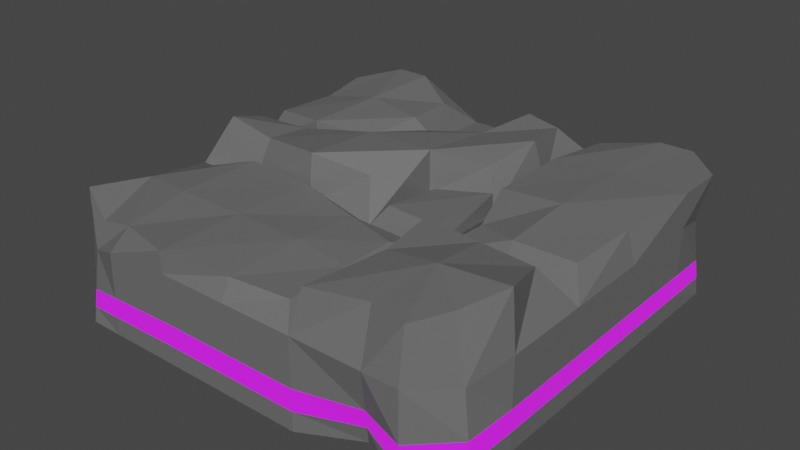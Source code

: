 # Source: load_rock.blend  (saved by Blender 3.3.6; exported with 4.5.12 LTS)
import bpy
from mathutils import Matrix  # noqa: F401  (used for matrix-valued properties, if any)

bpy.ops.wm.read_factory_settings(use_empty=True)
scene = bpy.context.scene
scene.name = 'Scene'

# ---- collections
col_collection = bpy.data.collections.new('Collection'); scene.collection.children.link(col_collection)

# ---- materials (node trees are filled in below, after node groups)
mat_part_a = bpy.data.materials.new('Part_A')
mat_part_a.use_transparent_shadow = False
mat_part_b = bpy.data.materials.new('Part_B')
mat_part_b.use_transparent_shadow = False

# ---- material node trees
mat_part_a.use_nodes = True; mat_part_a.node_tree.nodes.clear()
_N = mat_part_a.node_tree.nodes; _L = mat_part_a.node_tree.links
n0 = _N.new('ShaderNodeBsdfPrincipled'); n0.name = 'Principled BSDF'; n0.location = (10, 300)
n0.distribution = 'GGX'
n0.subsurface_method = 'RANDOM_WALK_SKIN'
n0.inputs[0].default_value = (0.1448, 0.1448, 0.1448, 1.0)
n0.inputs[3].default_value = 1.45
n0.inputs[27].default_value = (0.0, 0.0, 0.0, 1.0)
n0.inputs[28].default_value = 1.0
n1 = _N.new('ShaderNodeOutputMaterial'); n1.name = 'Material Output'; n1.location = (300, 300)
_L.new(n0.outputs[0], n1.inputs[0])
n1.is_active_output = True
mat_part_b.use_nodes = True; mat_part_b.node_tree.nodes.clear()
_N = mat_part_b.node_tree.nodes; _L = mat_part_b.node_tree.links
n0 = _N.new('ShaderNodeBsdfPrincipled'); n0.name = 'Principled BSDF'; n0.location = (10, 300)
n0.distribution = 'GGX'
n0.subsurface_method = 'RANDOM_WALK_SKIN'
n0.inputs[0].default_value = (0.1782, 0.0009353, 0.8, 1.0)
n0.inputs[3].default_value = 1.45
n0.inputs[27].default_value = (0.6051, 0.01024, 0.6441, 1.0)
n0.inputs[28].default_value = 1.0
n1 = _N.new('ShaderNodeOutputMaterial'); n1.name = 'Material Output'; n1.location = (300, 300)
_L.new(n0.outputs[0], n1.inputs[0])
n1.is_active_output = True

# ---- world
world_world = bpy.data.worlds.new('World'); scene.world = world_world
world_world.use_nodes = True; world_world.node_tree.nodes.clear()
_N = world_world.node_tree.nodes; _L = world_world.node_tree.links
n0 = _N.new('ShaderNodeOutputWorld'); n0.name = 'World Output'; n0.location = (300, 300)
n1 = _N.new('ShaderNodeBackground'); n1.name = 'Background'; n1.location = (10, 300)
n1.inputs[0].default_value = (0.05088, 0.05088, 0.05088, 1.0)
_L.new(n1.outputs[0], n0.inputs[0])
n0.is_active_output = True
world_world.color = (0.05088, 0.05088, 0.05088)
world_world.use_sun_shadow = False
world_world.sun_shadow_jitter_overblur = 0.0

# ---- meshes
me_001 = bpy.data.meshes.new('큐브.001')
me_001.from_pydata([(0.3393, 0.5094, -0.1767), (0.1703, 0.5094, -0.1767), (0.001253, 0.5094, -0.1767), (-0.1678, 0.5094, -0.1767), (-0.3368, 0.5094, -0.1767), (-0.3368, 0.5094, 0.683), (-0.1678, 0.5094, 0.683), (0.001253, 0.5094, 0.683), (0.1703, 0.5094, 0.683), (0.3393, 0.5094, 0.683), (-0.3368, -0.5048, -0.1767), (-0.1678, -0.5048, -0.1767), (0.001253, -0.5048, -0.1767), (0.1703, -0.5048, -0.1767), (0.325, -0.4718, -0.03704), (0.3393, -0.5048, 0.683), (0.1703, -0.5048, 0.683), (0.001253, -0.5048, 0.683), (-0.1678, -0.5048, 0.683), (-0.3307, -0.5048, 0.638), (-0.5059, 0.3066, -0.1767), (-0.5059, 0.1038, -0.1767), (-0.5059, -0.09908, -0.1767), (-0.5059, -0.3019, -0.1767), (-0.5059, -0.3019, 0.683), (-0.5059, -0.09908, 0.683), (-0.5059, 0.1038, 0.683), (-0.5059, 0.3066, 0.683), (0.5084, -0.3019, -0.1767), (0.5084, -0.09908, -0.1767), (0.5084, 0.1038, -0.1767), (0.5084, 0.3066, -0.1767), (0.5084, 0.3066, 0.683), (0.5084, 0.1038, 0.683), (0.5084, -0.09908, 0.683), (0.5084, -0.3019, 0.683), (0.1703, -0.09908, 0.683), (0.1703, 0.1038, 0.683), (0.3393, -0.09908, 0.683), (0.1703, 0.3066, 0.683), (0.1703, 0.1038, 0.683), (0.1703, -0.09908, 0.683), (0.1703, -0.3019, 0.683), (-0.04282, 0.3696, 0.8822), (0.001253, 0.1038, 0.683), (0.001253, -0.09908, 0.683), (0.3272, -0.4622, 1.139), (-0.1289, 0.2916, 0.8042), (-0.1678, 0.1038, 0.683), (-0.1678, -0.09908, 0.683), (0.02234, 0.4562, 1.042), (-0.3368, 0.1038, 0.683), (-0.3368, -0.09908, 0.683), (0.4975, -0.3009, 1.223), (-0.3368, 0.3066, -0.1767), (-0.3368, 0.1038, -0.1767), (-0.3368, -0.09908, -0.1767), (-0.3368, -0.3019, -0.1767), (-0.1678, 0.3066, -0.1767), (-0.1678, 0.1038, -0.1767), (-0.1678, -0.09908, -0.1767), (-0.1678, -0.3019, -0.1767), (0.001253, 0.3066, -0.1767), (0.001253, 0.1038, -0.1767), (0.001253, -0.09908, -0.1767), (0.001253, -0.3019, -0.1767), (0.1703, 0.3066, -0.1767), (0.1703, 0.1038, -0.1767), (0.1703, -0.09908, -0.1767), (0.1703, -0.3019, -0.1767), (0.3393, 0.3066, -0.1767), (0.3393, 0.1038, -0.1767), (0.3393, -0.09908, -0.1767), (0.3393, -0.3019, -0.1767), (-0.4654, 0.2846, 0.9483), (-0.3368, 0.5094, 1.035), (-0.2232, 0.4428, 0.9183), (-0.4733, 0.1319, 0.9667), (-0.198, 0.2976, 0.9718), (-0.223, 0.1575, 0.9199), (-0.3368, 0.3066, 1.035), (-0.3368, 0.1038, 1.035), (0.1091, 0.4439, 1.001), (-0.4707, -0.03376, 1.115), (-0.4657, 0.04676, 1.025), (0.1342, 0.3096, 1.074), (0.1183, 0.1663, 1.01), (0.0002967, 0.2973, 1.023), (-0.002782, 0.109, 1.104), (-0.0564, -0.02585, 0.9815), (-0.1125, 0.2403, 1.0), (-0.1642, 0.1007, 1.111), (-0.1678, -0.08737, 1.157), (-0.3359, 0.06543, 1.008), (-0.3368, -0.0465, 1.054), (0.3393, 0.5094, 1.018), (0.2132, 0.4641, 0.9326), (0.5084, 0.3066, 1.018), (0.4876, 0.1038, 0.9766), (0.4753, -0.059, 0.9444), (0.345, 0.3066, 1.007), (0.3393, 0.1038, 1.018), (0.3393, -0.07177, 0.9726), (0.1931, 0.3066, 0.9717), (0.1924, 0.1038, 0.9724), (0.2323, -0.02282, 0.8773), (0.001253, 0.1038, 0.683), (0.001253, -0.09908, 0.683), (-0.3172, -0.4625, 0.8415), (0.1334, -0.4603, 0.8484), (-0.002249, -0.4813, 0.8705), (-0.1678, -0.5048, 0.8951), (0.1259, -0.307, 0.8369), (0.001253, -0.3019, 0.8951), (-0.1678, -0.3019, 0.8951), (-0.3368, -0.3019, 0.8951), (-0.4681, -0.2823, 0.8477), (-0.4369, -0.1601, 0.8086), (0.1203, -0.1727, 0.8187), (-0.0001999, -0.1472, 0.8471), (-0.1678, -0.1087, 0.885), (-0.3368, -0.09908, 0.8951), (0.1703, 0.1038, 0.8951), (0.1604, -0.08242, 0.8777), (0.04571, 0.06565, 0.8393), (0.02904, -0.065, 0.8605), (0.1943, -0.4888, 1.104), (0.3413, -0.304, 1.182), (0.2168, -0.2954, 1.098), (0.453, -0.1657, 1.068), (0.3268, -0.1601, 1.086), (0.191, -0.1494, 1.097), (-0.4178, -0.5048, -0.1767), (-0.5059, -0.4167, -0.1767), (-0.4176, -0.4761, 0.4951), (-0.5059, -0.4167, 0.683), (-0.5059, 0.4214, -0.1767), (-0.4178, 0.5094, -0.1767), (-0.4808, 0.4135, 0.5478), (-0.4178, 0.5094, 0.683), (0.5084, -0.4167, -0.1767), (0.4203, -0.5048, -0.1767), (0.4845, -0.4095, 0.6001), (0.4203, -0.5048, 0.683), (0.4203, 0.5094, -0.1767), (0.5084, 0.4214, -0.1767), (0.4166, 0.4858, 0.5189), (0.4864, 0.4147, 0.5517), (0.4186, -0.4873, 1.162), (0.4549, -0.4007, 1.157), (-0.4178, 0.5094, 1.035), (-0.489, 0.415, 0.9773), (0.5084, 0.4214, 1.018), (0.4203, 0.5094, 1.018), (-0.5059, -0.4167, 0.8951), (-0.4136, -0.4518, 0.7439), (0.3281, -0.479, 0.1194), (0.1703, -0.5048, 0.01005), (0.001253, -0.5048, 0.01005), (-0.1678, -0.5048, 0.01005), (-0.3355, -0.5048, 0.0002788), (-0.3368, 0.5094, 0.01005), (-0.1678, 0.5094, 0.01005), (0.001253, 0.5094, 0.01005), (0.1703, 0.5094, 0.01005), (0.3393, 0.5094, 0.01005), (0.5084, 0.3066, 0.01005), (0.5084, 0.1038, 0.01005), (0.5084, -0.09908, 0.01005), (0.5084, -0.3019, 0.01005), (-0.5059, -0.3019, 0.01005), (-0.5059, -0.09908, 0.01005), (-0.5059, 0.1038, 0.01005), (-0.5059, 0.3066, 0.01005), (-0.4178, -0.4985, -0.03077), (-0.5059, -0.4167, 0.01005), (-0.4178, 0.5094, 0.01005), (-0.5004, 0.4197, -0.01932), (0.5036, 0.42, -0.01845), (0.4195, 0.5043, -0.02558), (0.4203, -0.5048, 0.01005), (0.5032, -0.4152, -0.007961), (-0.4177, -0.4916, 0.1314), (-0.4944, 0.4178, 0.1556), (0.4186, 0.4986, 0.1423), (0.4974, -0.4134, 0.1795), (0.3316, -0.4869, 0.2932), (0.1703, -0.5048, 0.2176), (0.001253, -0.5048, 0.2176), (-0.1678, -0.5048, 0.2176), (-0.334, -0.5048, 0.1969), (-0.3368, 0.5094, 0.2176), (-0.1678, 0.5094, 0.2176), (0.001253, 0.5094, 0.2176), (0.1703, 0.5094, 0.2176), (0.3393, 0.5094, 0.2176), (0.5084, 0.3066, 0.2176), (0.5084, 0.1038, 0.2176), (0.5084, -0.09908, 0.2176), (0.5084, -0.3019, 0.2176), (-0.5059, -0.3019, 0.2176), (-0.5059, -0.09908, 0.2176), (-0.5059, 0.1038, 0.2176), (-0.5059, 0.3066, 0.2176), (-0.5059, -0.4167, 0.2176), (-0.4178, 0.5094, 0.2176), (0.4983, 0.4183, 0.1574), (0.4203, -0.5048, 0.2176)], [], [(138, 27, 74, 151), (146, 9, 95, 153), (142, 35, 53, 149), (23, 57, 10, 132, 133), (199, 35, 142, 185), (42, 41, 118, 112), (16, 15, 46, 126), (15, 143, 148, 46), (45, 49, 120, 119), (37, 106, 124, 122), (18, 17, 110, 111), (134, 19, 108, 155), (57, 61, 11, 10), (61, 65, 12, 11), (65, 69, 13, 12), (69, 73, 14, 13), (73, 28, 140, 141, 14), (186, 15, 16, 187), (187, 16, 17, 188), (188, 17, 18, 189), (189, 18, 19, 190), (136, 137, 4, 54, 20), (191, 5, 6, 192), (192, 6, 7, 193), (193, 7, 8, 194), (194, 8, 9, 195), (1, 0, 70, 66), (66, 70, 71, 67), (67, 71, 72, 68), (68, 72, 73, 69), (2, 1, 66, 62), (62, 66, 67, 63), (63, 67, 68, 64), (64, 68, 69, 65), (3, 2, 62, 58), (58, 62, 63, 59), (59, 63, 64, 60), (60, 64, 65, 61), (4, 3, 58, 54), (54, 58, 59, 55), (55, 59, 60, 56), (56, 60, 61, 57), (203, 27, 138, 183), (20, 54, 55, 21), (21, 55, 56, 22), (22, 56, 57, 23), (48, 47, 78, 79), (207, 143, 15, 186), (47, 48, 91, 90), (106, 107, 125, 124), (7, 6, 47, 43), (40, 39, 85, 86), (43, 47, 90, 87), (17, 16, 109, 110), (26, 25, 83, 84), (39, 8, 82, 85), (44, 45, 107, 106), (36, 37, 122, 123), (39, 40, 104, 103), (32, 147, 152, 97), (34, 33, 98, 99), (38, 41, 131, 130), (9, 8, 96, 95), (8, 39, 103, 96), (33, 32, 97, 98), (35, 34, 129, 53), (26, 51, 81, 77), (51, 48, 79, 81), (8, 7, 50, 82), (25, 24, 116, 117), (195, 9, 146, 184), (70, 31, 30, 71), (71, 30, 29, 72), (72, 29, 28, 73), (0, 144, 145, 31, 70), (196, 32, 33, 197), (197, 33, 34, 198), (198, 34, 35, 199), (190, 19, 134, 182), (200, 24, 25, 201), (201, 25, 26, 202), (202, 26, 27, 203), (76, 75, 80, 78), (78, 80, 81, 79), (152, 153, 95, 100, 97), (80, 74, 77, 81), (27, 26, 77, 74), (5, 139, 150, 75), (6, 5, 75, 76), (47, 6, 76, 78), (91, 93, 94, 92), (87, 90, 91, 88), (88, 91, 92, 89), (82, 50, 87, 85), (85, 87, 88, 86), (93, 84, 83, 94), (49, 45, 89, 92), (51, 26, 84, 93), (25, 52, 94, 83), (7, 43, 87, 50), (48, 51, 93, 91), (44, 40, 86, 88), (45, 44, 88, 89), (52, 49, 92, 94), (95, 96, 103, 100), (100, 103, 104, 101), (101, 104, 105, 102), (115, 116, 154, 155, 108), (97, 100, 101, 98), (98, 101, 102, 99), (40, 41, 105, 104), (41, 38, 102, 105), (53, 127, 46, 148, 149), (38, 34, 99, 102), (41, 45, 119, 118), (41, 40, 37, 36), (45, 41, 36, 107), (40, 44, 106, 37), (112, 113, 110, 109), (113, 114, 111, 110), (114, 115, 108, 111), (120, 121, 115, 114), (119, 120, 114, 113), (118, 119, 113, 112), (121, 117, 116, 115), (122, 124, 125, 123), (19, 18, 111, 108), (107, 36, 123, 125), (52, 25, 117, 121), (16, 42, 112, 109), (24, 135, 154, 116), (205, 139, 5, 191), (49, 52, 121, 120), (75, 150, 151, 74, 80), (127, 128, 126, 46), (130, 131, 128, 127), (129, 130, 127, 53), (42, 16, 126, 128), (41, 42, 128, 131), (206, 147, 32, 196), (34, 38, 130, 129), (182, 134, 135, 204), (176, 137, 136, 177), (178, 145, 144, 179), (180, 141, 140, 181), (152, 147, 146, 153), (138, 151, 150, 139), (154, 135, 134, 155), (148, 143, 142, 149), (204, 135, 24, 200), (133, 175, 170, 23), (207, 180, 181, 185), (206, 178, 179, 184), (205, 176, 177, 183), (132, 174, 175, 133), (145, 178, 166, 31), (137, 176, 161, 4), (21, 172, 173, 20), (22, 171, 172, 21), (23, 170, 171, 22), (10, 160, 174, 132), (29, 168, 169, 28), (30, 167, 168, 29), (31, 166, 167, 30), (0, 165, 179, 144), (141, 180, 156, 14), (20, 173, 177, 136), (1, 164, 165, 0), (2, 163, 164, 1), (3, 162, 163, 2), (4, 161, 162, 3), (11, 159, 160, 10), (12, 158, 159, 11), (13, 157, 158, 12), (14, 156, 157, 13), (28, 169, 181, 140), (139, 205, 183, 138), (147, 206, 184, 146), (143, 207, 185, 142), (175, 204, 200, 170), (174, 182, 204, 175), (178, 206, 196, 166), (176, 205, 191, 161), (172, 202, 203, 173), (171, 201, 202, 172), (170, 200, 201, 171), (160, 190, 182, 174), (168, 198, 199, 169), (167, 197, 198, 168), (166, 196, 197, 167), (165, 195, 184, 179), (180, 207, 186, 156), (173, 203, 183, 177), (164, 194, 195, 165), (163, 193, 194, 164), (162, 192, 193, 163), (161, 191, 192, 162), (159, 189, 190, 160), (158, 188, 189, 159), (157, 187, 188, 158), (156, 186, 187, 157), (169, 199, 185, 181)])
me_001.polygons.foreach_set('material_index', [0, 0, 0, 0, 0, 0, 0, 0, 0, 0, 0, 0, 0, 0, 0, 0, 0, 0, 0, 0, 0, 0, 0, 0, 0, 0, 0, 0, 0, 0, 0, 0, 0, 0, 0, 0, 0, 0, 0, 0, 0, 0, 0, 0, 0, 0, 0, 0, 0, 0, 0, 0, 0, 0, 0, 0, 0, 0, 0, 0, 0, 0, 0, 0, 0, 0, 0, 0, 0, 0, 0, 0, 0, 0, 0, 0, 0, 0, 0, 0, 0, 0, 0, 0, 0, 0, 0, 0, 0, 0, 0, 0, 0, 0, 0, 0, 0, 0, 0, 0, 0, 0, 0, 0, 0, 0, 0, 0, 0, 0, 0, 0, 0, 0, 0, 0, 0, 0, 0, 0, 0, 0, 0, 0, 0, 0, 0, 0, 0, 0, 0, 0, 0, 0, 0, 0, 0, 0, 0, 0, 0, 0, 0, 0, 0, 0, 0, 0, 0, 0, 0, 1, 1, 1, 0, 0, 0, 0, 0, 0, 0, 0, 0, 0, 0, 0, 0, 0, 0, 0, 0, 0, 0, 0, 0, 0, 0, 0, 0, 1, 1, 1, 1, 1, 1, 1, 1, 1, 1, 1, 1, 1, 1, 1, 1, 1, 1, 1, 1, 1, 1, 1])
_uv = me_001.uv_layers.new(name='UV 맵')
_uv.uv.foreach_set('vector', [0.625, 0.2283, 0.625, 0.2, 0.625, 0.2, 0.625, 0.2283, 0.625, 0.4783, 0.625, 0.4583, 0.625, 0.4583, 0.625, 0.4783, 0.625, 0.7283, 0.625, 0.7, 0.625, 0.7, 0.625, 0.7283, 0.125, 0.7, 0.1667, 0.7, 0.1667, 0.75, 0.1467, 0.75, 0.125, 0.7283, 0.4896, 0.7, 0.625, 0.7, 0.625, 0.7283, 0.4896, 0.7283, 0.7083, 0.7, 0.7083, 0.65, 0.7083, 0.65, 0.7083, 0.7, 0.625, 0.8333, 0.625, 0.7917, 0.625, 0.7917, 0.625, 0.8333, 0.625, 0.7917, 0.625, 0.7717, 0.625, 0.7717, 0.625, 0.7917, 0.75, 0.65, 0.7917, 0.65, 0.7917, 0.65, 0.75, 0.65, 0.7083, 0.6, 0.75, 0.6, 0.75, 0.6, 0.7083, 0.6, 0.625, 0.9167, 0.625, 0.875, 0.625, 0.875, 0.625, 0.9167, 0.625, 0.9783, 0.625, 0.9583, 0.625, 0.9583, 0.625, 0.9783, 0.1667, 0.7, 0.2083, 0.7, 0.2083, 0.75, 0.1667, 0.75, 0.2083, 0.7, 0.25, 0.7, 0.25, 0.75, 0.2083, 0.75, 0.25, 0.7, 0.2917, 0.7, 0.2917, 0.75, 0.25, 0.75, 0.2917, 0.7, 0.3333, 0.7, 0.3333, 0.75, 0.2917, 0.75, 0.3333, 0.7, 0.375, 0.7, 0.375, 0.7283, 0.3533, 0.75, 0.3333, 0.75, 0.4896, 0.7917, 0.625, 0.7917, 0.625, 0.8333, 0.4896, 0.8333, 0.4896, 0.8333, 0.625, 0.8333, 0.625, 0.875, 0.4896, 0.875, 0.4896, 0.875, 0.625, 0.875, 0.625, 0.9167, 0.4896, 0.9167, 0.4896, 0.9167, 0.625, 0.9167, 0.625, 0.9583, 0.4896, 0.9583, 0.125, 0.5217, 0.1467, 0.5, 0.1667, 0.5, 0.1667, 0.55, 0.125, 0.55, 0.4896, 0.2917, 0.625, 0.2917, 0.625, 0.3333, 0.4896, 0.3333, 0.4896, 0.3333, 0.625, 0.3333, 0.625, 0.375, 0.4896, 0.375, 0.4896, 0.375, 0.625, 0.375, 0.625, 0.4167, 0.4896, 0.4167, 0.4896, 0.4167, 0.625, 0.4167, 0.625, 0.4583, 0.4896, 0.4583, 0.2917, 0.5, 0.3333, 0.5, 0.3333, 0.55, 0.2917, 0.55, 0.2917, 0.55, 0.3333, 0.55, 0.3333, 0.6, 0.2917, 0.6, 0.2917, 0.6, 0.3333, 0.6, 0.3333, 0.65, 0.2917, 0.65, 0.2917, 0.65, 0.3333, 0.65, 0.3333, 0.7, 0.2917, 0.7, 0.25, 0.5, 0.2917, 0.5, 0.2917, 0.55, 0.25, 0.55, 0.25, 0.55, 0.2917, 0.55, 0.2917, 0.6, 0.25, 0.6, 0.25, 0.6, 0.2917, 0.6, 0.2917, 0.65, 0.25, 0.65, 0.25, 0.65, 0.2917, 0.65, 0.2917, 0.7, 0.25, 0.7, 0.2083, 0.5, 0.25, 0.5, 0.25, 0.55, 0.2083, 0.55, 0.2083, 0.55, 0.25, 0.55, 0.25, 0.6, 0.2083, 0.6, 0.2083, 0.6, 0.25, 0.6, 0.25, 0.65, 0.2083, 0.65, 0.2083, 0.65, 0.25, 0.65, 0.25, 0.7, 0.2083, 0.7, 0.1667, 0.5, 0.2083, 0.5, 0.2083, 0.55, 0.1667, 0.55, 0.1667, 0.55, 0.2083, 0.55, 0.2083, 0.6, 0.1667, 0.6, 0.1667, 0.6, 0.2083, 0.6, 0.2083, 0.65, 0.1667, 0.65, 0.1667, 0.65, 0.2083, 0.65, 0.2083, 0.7, 0.1667, 0.7, 0.4896, 0.2, 0.625, 0.2, 0.625, 0.2283, 0.4896, 0.2283, 0.125, 0.55, 0.1667, 0.55, 0.1667, 0.6, 0.125, 0.6, 0.125, 0.6, 0.1667, 0.6, 0.1667, 0.65, 0.125, 0.65, 0.125, 0.65, 0.1667, 0.65, 0.1667, 0.7, 0.125, 0.7, 0.7917, 0.6, 0.7917, 0.55, 0.7917, 0.55, 0.7917, 0.6, 0.4896, 0.7717, 0.625, 0.7717, 0.625, 0.7917, 0.4896, 0.7917, 0.7917, 0.55, 0.7917, 0.6, 0.7917, 0.6, 0.7917, 0.55, 0.75, 0.6, 0.75, 0.65, 0.75, 0.65, 0.75, 0.6, 0.75, 0.5, 0.7917, 0.5, 0.7917, 0.55, 0.75, 0.55, 0.7083, 0.6, 0.7083, 0.55, 0.7083, 0.55, 0.7083, 0.6, 0.75, 0.55, 0.7917, 0.55, 0.7917, 0.55, 0.75, 0.55, 0.625, 0.875, 0.625, 0.8333, 0.625, 0.8333, 0.625, 0.875, 0.625, 0.15, 0.625, 0.1, 0.625, 0.1, 0.625, 0.15, 0.7083, 0.55, 0.7083, 0.5, 0.7083, 0.5, 0.7083, 0.55, 0.75, 0.6, 0.75, 0.65, 0.75, 0.65, 0.75, 0.6, 0.7083, 0.65, 0.7083, 0.6, 0.7083, 0.6, 0.7083, 0.65, 0.7083, 0.55, 0.7083, 0.6, 0.7083, 0.6, 0.7083, 0.55, 0.625, 0.55, 0.625, 0.5217, 0.625, 0.5217, 0.625, 0.55, 0.625, 0.65, 0.625, 0.6, 0.625, 0.6, 0.625, 0.65, 0.6667, 0.65, 0.7083, 0.65, 0.7083, 0.65, 0.6667, 0.65, 0.625, 0.4583, 0.625, 0.4167, 0.625, 0.4167, 0.625, 0.4583, 0.7083, 0.5, 0.7083, 0.55, 0.7083, 0.55, 0.7083, 0.5, 0.625, 0.6, 0.625, 0.55, 0.625, 0.55, 0.625, 0.6, 0.625, 0.7, 0.625, 0.65, 0.625, 0.65, 0.625, 0.7, 0.875, 0.6, 0.8333, 0.6, 0.8333, 0.6, 0.875, 0.6, 0.8333, 0.6, 0.7917, 0.6, 0.7917, 0.6, 0.8333, 0.6, 0.625, 0.4167, 0.625, 0.375, 0.625, 0.375, 0.625, 0.4167, 0.625, 0.1, 0.625, 0.05, 0.625, 0.05, 0.625, 0.1, 0.4896, 0.4583, 0.625, 0.4583, 0.625, 0.4783, 0.4896, 0.4783, 0.3333, 0.55, 0.375, 0.55, 0.375, 0.6, 0.3333, 0.6, 0.3333, 0.6, 0.375, 0.6, 0.375, 0.65, 0.3333, 0.65, 0.3333, 0.65, 0.375, 0.65, 0.375, 0.7, 0.3333, 0.7, 0.3333, 0.5, 0.3533, 0.5, 0.375, 0.5217, 0.375, 0.55, 0.3333, 0.55, 0.4896, 0.55, 0.625, 0.55, 0.625, 0.6, 0.4896, 0.6, 0.4896, 0.6, 0.625, 0.6, 0.625, 0.65, 0.4896, 0.65, 0.4896, 0.65, 0.625, 0.65, 0.625, 0.7, 0.4896, 0.7, 0.4896, 0.9583, 0.625, 0.9583, 0.625, 0.9783, 0.4896, 0.9783, 0.4896, 0.05, 0.625, 0.05, 0.625, 0.1, 0.4896, 0.1, 0.4896, 0.1, 0.625, 0.1, 0.625, 0.15, 0.4896, 0.15, 0.4896, 0.15, 0.625, 0.15, 0.625, 0.2, 0.4896, 0.2, 0.7917, 0.5, 0.8333, 0.5, 0.8333, 0.55, 0.7917, 0.55, 0.7917, 0.55, 0.8333, 0.55, 0.8333, 0.6, 0.7917, 0.6, 0.625, 0.5217, 0.6467, 0.5, 0.6667, 0.5, 0.6667, 0.55, 0.625, 0.55, 0.8333, 0.55, 0.875, 0.55, 0.875, 0.6, 0.8333, 0.6, 0.625, 0.2, 0.625, 0.15, 0.625, 0.15, 0.625, 0.2, 0.625, 0.2917, 0.625, 0.2717, 0.625, 0.2717, 0.625, 0.2917, 0.625, 0.3333, 0.625, 0.2917, 0.625, 0.2917, 0.625, 0.3333, 0.7917, 0.55, 0.7917, 0.5, 0.7917, 0.5, 0.7917, 0.55, 0.7917, 0.6, 0.8333, 0.6, 0.8333, 0.65, 0.7917, 0.65, 0.75, 0.55, 0.7917, 0.55, 0.7917, 0.6, 0.75, 0.6, 0.75, 0.6, 0.7917, 0.6, 0.7917, 0.65, 0.75, 0.65, 0.7083, 0.5, 0.75, 0.5, 0.75, 0.55, 0.7083, 0.55, 0.7083, 0.55, 0.75, 0.55, 0.75, 0.6, 0.7083, 0.6, 0.8333, 0.6, 0.875, 0.6, 0.875, 0.65, 0.8333, 0.65, 0.7917, 0.65, 0.75, 0.65, 0.75, 0.65, 0.7917, 0.65, 0.8333, 0.6, 0.875, 0.6, 0.875, 0.6, 0.8333, 0.6, 0.875, 0.65, 0.8333, 0.65, 0.8333, 0.65, 0.875, 0.65, 0.75, 0.5, 0.75, 0.55, 0.75, 0.55, 0.75, 0.5, 0.7917, 0.6, 0.8333, 0.6, 0.8333, 0.6, 0.7917, 0.6, 0.75, 0.6, 0.7083, 0.6, 0.7083, 0.6, 0.75, 0.6, 0.75, 0.65, 0.75, 0.6, 0.75, 0.6, 0.75, 0.65, 0.8333, 0.65, 0.7917, 0.65, 0.7917, 0.65, 0.8333, 0.65, 0.6667, 0.5, 0.7083, 0.5, 0.7083, 0.55, 0.6667, 0.55, 0.6667, 0.55, 0.7083, 0.55, 0.7083, 0.6, 0.6667, 0.6, 0.6667, 0.6, 0.7083, 0.6, 0.7083, 0.65, 0.6667, 0.65, 0.8333, 0.7, 0.875, 0.7, 0.875, 0.7283, 0.8533, 0.75, 0.8333, 0.75, 0.625, 0.55, 0.6667, 0.55, 0.6667, 0.6, 0.625, 0.6, 0.625, 0.6, 0.6667, 0.6, 0.6667, 0.65, 0.625, 0.65, 0.7083, 0.6, 0.7083, 0.65, 0.7083, 0.65, 0.7083, 0.6, 0.7083, 0.65, 0.6667, 0.65, 0.6667, 0.65, 0.7083, 0.65, 0.625, 0.7, 0.6667, 0.7, 0.6667, 0.75, 0.6467, 0.75, 0.625, 0.7283, 0.6667, 0.65, 0.625, 0.65, 0.625, 0.65, 0.6667, 0.65, 0.7083, 0.65, 0.75, 0.65, 0.75, 0.65, 0.7083, 0.65, 0.7083, 0.65, 0.7083, 0.6, 0.7083, 0.6, 0.7083, 0.65, 0.75, 0.65, 0.7083, 0.65, 0.7083, 0.65, 0.75, 0.65, 0.7083, 0.6, 0.75, 0.6, 0.75, 0.6, 0.7083, 0.6, 0.7083, 0.7, 0.75, 0.7, 0.75, 0.75, 0.7083, 0.75, 0.75, 0.7, 0.7917, 0.7, 0.7917, 0.75, 0.75, 0.75, 0.7917, 0.7, 0.8333, 0.7, 0.8333, 0.75, 0.7917, 0.75, 0.7917, 0.65, 0.8333, 0.65, 0.8333, 0.7, 0.7917, 0.7, 0.75, 0.65, 0.7917, 0.65, 0.7917, 0.7, 0.75, 0.7, 0.7083, 0.65, 0.75, 0.65, 0.75, 0.7, 0.7083, 0.7, 0.8333, 0.65, 0.875, 0.65, 0.875, 0.7, 0.8333, 0.7, 0.7083, 0.6, 0.75, 0.6, 0.75, 0.65, 0.7083, 0.65, 0.625, 0.9583, 0.625, 0.9167, 0.625, 0.9167, 0.625, 0.9583, 0.75, 0.65, 0.7083, 0.65, 0.7083, 0.65, 0.75, 0.65, 0.8333, 0.65, 0.875, 0.65, 0.875, 0.65, 0.8333, 0.65, 0.7083, 0.75, 0.7083, 0.7, 0.7083, 0.7, 0.7083, 0.75, 0.625, 0.05, 0.625, 0.0217, 0.625, 0.0217, 0.625, 0.05, 0.4896, 0.2717, 0.625, 0.2717, 0.625, 0.2917, 0.4896, 0.2917, 0.7917, 0.65, 0.8333, 0.65, 0.8333, 0.65, 0.7917, 0.65, 0.8333, 0.5, 0.8533, 0.5, 0.875, 0.5217, 0.875, 0.55, 0.8333, 0.55, 0.6667, 0.7, 0.7083, 0.7, 0.7083, 0.75, 0.6667, 0.75, 0.6667, 0.65, 0.7083, 0.65, 0.7083, 0.7, 0.6667, 0.7, 0.625, 0.65, 0.6667, 0.65, 0.6667, 0.7, 0.625, 0.7, 0.7083, 0.7, 0.7083, 0.75, 0.7083, 0.75, 0.7083, 0.7, 0.7083, 0.65, 0.7083, 0.7, 0.7083, 0.7, 0.7083, 0.65, 0.4896, 0.5217, 0.625, 0.5217, 0.625, 0.55, 0.4896, 0.55, 0.625, 0.65, 0.6667, 0.65, 0.6667, 0.65, 0.625, 0.65, 0.4896, 0.0, 0.625, 0.0, 0.625, 0.0217, 0.4896, 0.0217, 0.4293, 0.2717, 0.375, 0.2717, 0.375, 0.2283, 0.4293, 0.2283, 0.4293, 0.5217, 0.375, 0.5217, 0.375, 0.4783, 0.4293, 0.4783, 0.4293, 0.7717, 0.375, 0.7717, 0.375, 0.7283, 0.4293, 0.7283, 0.625, 0.5217, 0.625, 0.5217, 0.625, 0.4783, 0.625, 0.4783, 0.625, 0.2283, 0.625, 0.2283, 0.625, 0.2717, 0.625, 0.2717, 0.625, 0.0217, 0.625, 0.0217, 0.625, 0.0, 0.625, 0.0, 0.625, 0.7717, 0.625, 0.7717, 0.625, 0.7283, 0.625, 0.7283, 0.4896, 0.0217, 0.625, 0.0217, 0.625, 0.05, 0.4896, 0.05, 0.375, 0.0217, 0.4293, 0.0217, 0.4293, 0.05, 0.375, 0.05, 0.4896, 0.7717, 0.4293, 0.7717, 0.4293, 0.7283, 0.4896, 0.7283, 0.4896, 0.5217, 0.4293, 0.5217, 0.4293, 0.4783, 0.4896, 0.4783, 0.4896, 0.2717, 0.4293, 0.2717, 0.4293, 0.2283, 0.4896, 0.2283, 0.375, 0.0, 0.4293, 0.0, 0.4293, 0.0217, 0.375, 0.0217, 0.375, 0.5217, 0.4293, 0.5217, 0.4293, 0.55, 0.375, 0.55, 0.375, 0.2717, 0.4293, 0.2717, 0.4293, 0.2917, 0.375, 0.2917, 0.375, 0.15, 0.4293, 0.15, 0.4293, 0.2, 0.375, 0.2, 0.375, 0.1, 0.4293, 0.1, 0.4293, 0.15, 0.375, 0.15, 0.375, 0.05, 0.4293, 0.05, 0.4293, 0.1, 0.375, 0.1, 0.375, 0.9583, 0.4293, 0.9583, 0.4293, 0.9783, 0.375, 0.9783, 0.375, 0.65, 0.4293, 0.65, 0.4293, 0.7, 0.375, 0.7, 0.375, 0.6, 0.4293, 0.6, 0.4293, 0.65, 0.375, 0.65, 0.375, 0.55, 0.4293, 0.55, 0.4293, 0.6, 0.375, 0.6, 0.375, 0.4583, 0.4293, 0.4583, 0.4293, 0.4783, 0.375, 0.4783, 0.375, 0.7717, 0.4293, 0.7717, 0.4293, 0.7917, 0.375, 0.7917, 0.375, 0.2, 0.4293, 0.2, 0.4293, 0.2283, 0.375, 0.2283, 0.375, 0.4167, 0.4293, 0.4167, 0.4293, 0.4583, 0.375, 0.4583, 0.375, 0.375, 0.4293, 0.375, 0.4293, 0.4167, 0.375, 0.4167, 0.375, 0.3333, 0.4293, 0.3333, 0.4293, 0.375, 0.375, 0.375, 0.375, 0.2917, 0.4293, 0.2917, 0.4293, 0.3333, 0.375, 0.3333, 0.375, 0.9167, 0.4293, 0.9167, 0.4293, 0.9583, 0.375, 0.9583, 0.375, 0.875, 0.4293, 0.875, 0.4293, 0.9167, 0.375, 0.9167, 0.375, 0.8333, 0.4293, 0.8333, 0.4293, 0.875, 0.375, 0.875, 0.375, 0.7917, 0.4293, 0.7917, 0.4293, 0.8333, 0.375, 0.8333, 0.375, 0.7, 0.4293, 0.7, 0.4293, 0.7283, 0.375, 0.7283, 0.625, 0.2717, 0.4896, 0.2717, 0.4896, 0.2283, 0.625, 0.2283, 0.625, 0.5217, 0.4896, 0.5217, 0.4896, 0.4783, 0.625, 0.4783, 0.625, 0.7717, 0.4896, 0.7717, 0.4896, 0.7283, 0.625, 0.7283, 0.4293, 0.0217, 0.4896, 0.0217, 0.4896, 0.05, 0.4293, 0.05, 0.4293, 0.0, 0.4896, 0.0, 0.4896, 0.0217, 0.4293, 0.0217, 0.4293, 0.5217, 0.4896, 0.5217, 0.4896, 0.55, 0.4293, 0.55, 0.4293, 0.2717, 0.4896, 0.2717, 0.4896, 0.2917, 0.4293, 0.2917, 0.4293, 0.15, 0.4896, 0.15, 0.4896, 0.2, 0.4293, 0.2, 0.4293, 0.1, 0.4896, 0.1, 0.4896, 0.15, 0.4293, 0.15, 0.4293, 0.05, 0.4896, 0.05, 0.4896, 0.1, 0.4293, 0.1, 0.4293, 0.9583, 0.4896, 0.9583, 0.4896, 0.9783, 0.4293, 0.9783, 0.4293, 0.65, 0.4896, 0.65, 0.4896, 0.7, 0.4293, 0.7, 0.4293, 0.6, 0.4896, 0.6, 0.4896, 0.65, 0.4293, 0.65, 0.4293, 0.55, 0.4896, 0.55, 0.4896, 0.6, 0.4293, 0.6, 0.4293, 0.4583, 0.4896, 0.4583, 0.4896, 0.4783, 0.4293, 0.4783, 0.4293, 0.7717, 0.4896, 0.7717, 0.4896, 0.7917, 0.4293, 0.7917, 0.4293, 0.2, 0.4896, 0.2, 0.4896, 0.2283, 0.4293, 0.2283, 0.4293, 0.4167, 0.4896, 0.4167, 0.4896, 0.4583, 0.4293, 0.4583, 0.4293, 0.375, 0.4896, 0.375, 0.4896, 0.4167, 0.4293, 0.4167, 0.4293, 0.3333, 0.4896, 0.3333, 0.4896, 0.375, 0.4293, 0.375, 0.4293, 0.2917, 0.4896, 0.2917, 0.4896, 0.3333, 0.4293, 0.3333, 0.4293, 0.9167, 0.4896, 0.9167, 0.4896, 0.9583, 0.4293, 0.9583, 0.4293, 0.875, 0.4896, 0.875, 0.4896, 0.9167, 0.4293, 0.9167, 0.4293, 0.8333, 0.4896, 0.8333, 0.4896, 0.875, 0.4293, 0.875, 0.4293, 0.7917, 0.4896, 0.7917, 0.4896, 0.8333, 0.4293, 0.8333, 0.4293, 0.7, 0.4896, 0.7, 0.4896, 0.7283, 0.4293, 0.7283])
me_001.materials.append(mat_part_a)
me_001.materials.append(mat_part_b)
me_001.update()

# ---- objects
ob_x = bpy.data.objects.new('큐브', me_001)

# ---- transforms, parenting, visibility, modifiers, constraints
ob_x.location = (0.0, 0.0, 0.0)
ob_x.scale = (5.049, 5.049, 1.216)

# ---- collection membership
col_collection.objects.link(ob_x)

# ---- scene / render settings (as saved in the file)
scene.frame_start = 1; scene.frame_end = 250; scene.frame_set(1)
scene.render.engine = 'BLENDER_EEVEE_NEXT'
scene.render.fps = 30
scene.cycles.sampling_pattern = 'TABULATED_SOBOL'
scene.cycles.use_light_tree = False
scene.view_settings.view_transform = 'Filmic'
bpy.context.view_layer.update()

# ---- added for rendering (the .blend has no active camera and no usable light): camera, sun
cam_auto = bpy.data.cameras.new('AutoCamera')
cam_auto.lens = 50.0
cam_auto.sensor_width = 36.0
cam_auto.clip_end = 1000.0
ob_auto_camera = bpy.data.objects.new('AutoCamera', cam_auto)
scene.collection.objects.link(ob_auto_camera)
ob_auto_camera.location = (6.88858, -8.2469, 6.14186)
ob_auto_camera.rotation_euler = (1.09748, -7.21219e-08, 0.694738)
scene.camera = ob_auto_camera
light_auto_sun = bpy.data.lights.new('AutoSun', 'SUN')
light_auto_sun.energy = 3.0
light_auto_sun.angle = 0.0523599
ob_auto_sun = bpy.data.objects.new('AutoSun', light_auto_sun)
scene.collection.objects.link(ob_auto_sun)
ob_auto_sun.rotation_euler = (0.872665, 0.174533, 0.523599)
bpy.context.view_layer.update()
